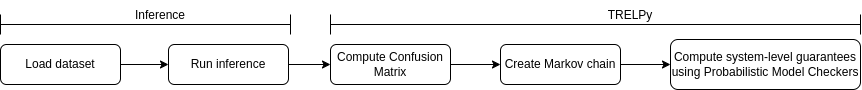

The diagram above was exported from draw.io. Its source (the exported page's mxGraphModel, read from the mxfile embedded in the PNG):
<mxGraphModel dx="2011" dy="744" grid="1" gridSize="10" guides="1" tooltips="1" connect="1" arrows="1" fold="1" page="1" pageScale="1" pageWidth="850" pageHeight="1100" math="0" shadow="0">
  <root>
    <mxCell id="0" />
    <mxCell id="1" parent="0" />
    <mxCell id="2" value="" style="edgeStyle=orthogonalEdgeStyle;rounded=0;orthogonalLoop=1;jettySize=auto;html=1;" edge="1" source="3" target="5" parent="1">
      <mxGeometry relative="1" as="geometry" />
    </mxCell>
    <mxCell id="3" value="Load dataset" style="rounded=1;whiteSpace=wrap;html=1;" vertex="1" parent="1">
      <mxGeometry x="-40" y="800" width="120" height="40" as="geometry" />
    </mxCell>
    <mxCell id="4" value="" style="edgeStyle=orthogonalEdgeStyle;rounded=0;orthogonalLoop=1;jettySize=auto;html=1;" edge="1" source="5" target="7" parent="1">
      <mxGeometry relative="1" as="geometry" />
    </mxCell>
    <mxCell id="5" value="Run inference" style="rounded=1;whiteSpace=wrap;html=1;" vertex="1" parent="1">
      <mxGeometry x="128" y="800" width="120" height="40" as="geometry" />
    </mxCell>
    <mxCell id="6" value="" style="edgeStyle=orthogonalEdgeStyle;rounded=0;orthogonalLoop=1;jettySize=auto;html=1;" edge="1" source="7" target="9" parent="1">
      <mxGeometry relative="1" as="geometry" />
    </mxCell>
    <mxCell id="7" value="Compute Confusion Matrix" style="rounded=1;whiteSpace=wrap;html=1;" vertex="1" parent="1">
      <mxGeometry x="290" y="800" width="120" height="40" as="geometry" />
    </mxCell>
    <mxCell id="8" value="" style="edgeStyle=orthogonalEdgeStyle;rounded=0;orthogonalLoop=1;jettySize=auto;html=1;" edge="1" source="9" target="10" parent="1">
      <mxGeometry relative="1" as="geometry" />
    </mxCell>
    <mxCell id="9" value="Create Markov chain" style="rounded=1;whiteSpace=wrap;html=1;" vertex="1" parent="1">
      <mxGeometry x="460" y="800" width="120" height="40" as="geometry" />
    </mxCell>
    <mxCell id="10" value="Compute system-level guarantees using Probabilistic Model Checkers" style="rounded=1;whiteSpace=wrap;html=1;" vertex="1" parent="1">
      <mxGeometry x="630" y="795" width="190" height="50" as="geometry" />
    </mxCell>
    <mxCell id="11" value="" style="endArrow=none;html=1;rounded=0;" edge="1" parent="1">
      <mxGeometry width="50" height="50" relative="1" as="geometry">
        <mxPoint x="290" y="790" as="sourcePoint" />
        <mxPoint x="290" y="770" as="targetPoint" />
      </mxGeometry>
    </mxCell>
    <mxCell id="12" value="" style="endArrow=none;html=1;rounded=0;" edge="1" parent="1">
      <mxGeometry width="50" height="50" relative="1" as="geometry">
        <mxPoint x="820" y="790" as="sourcePoint" />
        <mxPoint x="820" y="770" as="targetPoint" />
      </mxGeometry>
    </mxCell>
    <mxCell id="13" value="" style="endArrow=none;html=1;rounded=0;" edge="1" parent="1">
      <mxGeometry width="50" height="50" relative="1" as="geometry">
        <mxPoint x="290" y="780" as="sourcePoint" />
        <mxPoint x="820" y="780" as="targetPoint" />
      </mxGeometry>
    </mxCell>
    <mxCell id="14" value="TRELPy" style="text;html=1;align=center;verticalAlign=middle;whiteSpace=wrap;rounded=0;" vertex="1" parent="1">
      <mxGeometry x="560" y="756" width="60" height="30" as="geometry" />
    </mxCell>
    <mxCell id="15" value="" style="endArrow=none;html=1;rounded=0;" edge="1" parent="1">
      <mxGeometry width="50" height="50" relative="1" as="geometry">
        <mxPoint x="-40" y="790" as="sourcePoint" />
        <mxPoint x="-40" y="770" as="targetPoint" />
      </mxGeometry>
    </mxCell>
    <mxCell id="16" value="" style="endArrow=none;html=1;rounded=0;" edge="1" parent="1">
      <mxGeometry width="50" height="50" relative="1" as="geometry">
        <mxPoint x="250" y="790" as="sourcePoint" />
        <mxPoint x="250" y="770" as="targetPoint" />
      </mxGeometry>
    </mxCell>
    <mxCell id="17" value="" style="endArrow=none;html=1;rounded=0;" edge="1" parent="1">
      <mxGeometry width="50" height="50" relative="1" as="geometry">
        <mxPoint x="-40" y="780" as="sourcePoint" />
        <mxPoint x="250" y="780" as="targetPoint" />
      </mxGeometry>
    </mxCell>
    <mxCell id="18" value="Inference" style="text;html=1;align=center;verticalAlign=middle;whiteSpace=wrap;rounded=0;" vertex="1" parent="1">
      <mxGeometry x="90" y="756" width="60" height="30" as="geometry" />
    </mxCell>
  </root>
</mxGraphModel>